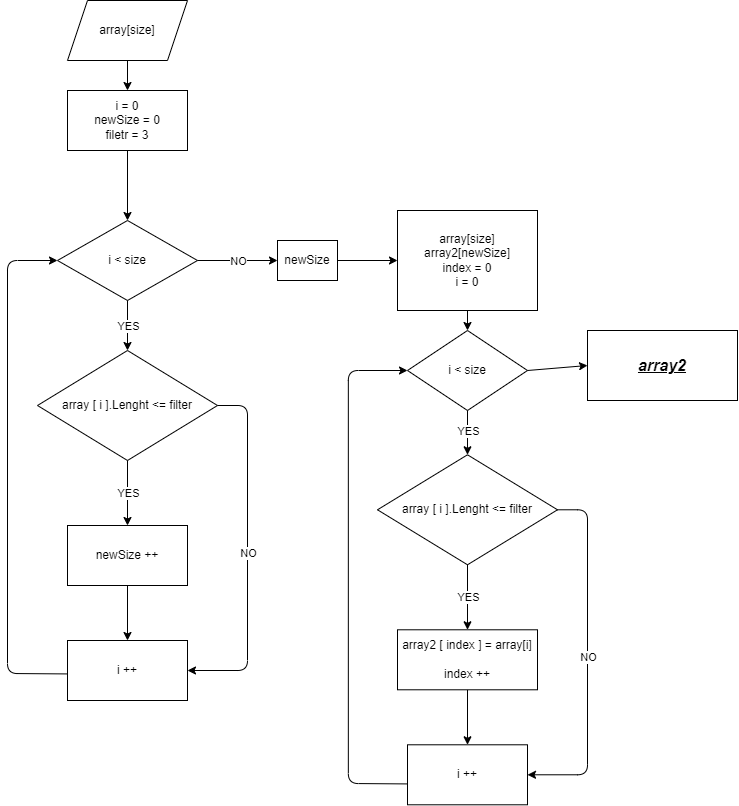

The diagram above was exported from draw.io. Its source (the exported page's mxGraphModel, read from the mxfile embedded in the PNG):
<mxGraphModel dx="1356" dy="860" grid="1" gridSize="10" guides="1" tooltips="1" connect="1" arrows="1" fold="1" page="1" pageScale="1" pageWidth="827" pageHeight="1169" math="0" shadow="0">
  <root>
    <mxCell id="0" />
    <mxCell id="1" parent="0" />
    <mxCell id="2" value="array[size]" style="shape=parallelogram;perimeter=parallelogramPerimeter;whiteSpace=wrap;html=1;fixedSize=1;" vertex="1" parent="1">
      <mxGeometry x="130" y="40" width="120" height="60" as="geometry" />
    </mxCell>
    <mxCell id="3" value="" style="endArrow=classic;html=1;exitX=0.5;exitY=1;exitDx=0;exitDy=0;" edge="1" parent="1" source="2" target="4">
      <mxGeometry width="50" height="50" relative="1" as="geometry">
        <mxPoint x="300" y="180" as="sourcePoint" />
        <mxPoint x="190" y="130" as="targetPoint" />
      </mxGeometry>
    </mxCell>
    <mxCell id="6" value="" style="edgeStyle=none;html=1;" edge="1" parent="1" source="4" target="5">
      <mxGeometry relative="1" as="geometry" />
    </mxCell>
    <mxCell id="4" value="i = 0&lt;br&gt;newSize = 0&lt;br&gt;filetr = 3" style="rounded=0;whiteSpace=wrap;html=1;" vertex="1" parent="1">
      <mxGeometry x="130" y="130" width="120" height="60" as="geometry" />
    </mxCell>
    <mxCell id="5" value="i &amp;lt; size" style="rhombus;whiteSpace=wrap;html=1;rounded=0;" vertex="1" parent="1">
      <mxGeometry x="120" y="260" width="140" height="80" as="geometry" />
    </mxCell>
    <mxCell id="7" value="array [ i ].Lenght &amp;lt;= filter" style="rhombus;whiteSpace=wrap;html=1;rounded=0;" vertex="1" parent="1">
      <mxGeometry x="100" y="390" width="180" height="110" as="geometry" />
    </mxCell>
    <mxCell id="20" value="" style="edgeStyle=none;html=1;entryX=0.5;entryY=0;entryDx=0;entryDy=0;" edge="1" parent="1" source="9" target="19">
      <mxGeometry relative="1" as="geometry">
        <mxPoint x="190" y="700" as="targetPoint" />
      </mxGeometry>
    </mxCell>
    <mxCell id="9" value="newSize ++" style="whiteSpace=wrap;html=1;rounded=0;" vertex="1" parent="1">
      <mxGeometry x="130" y="565" width="120" height="60" as="geometry" />
    </mxCell>
    <mxCell id="16" value="" style="endArrow=classic;html=1;exitX=1;exitY=0.5;exitDx=0;exitDy=0;entryX=1;entryY=0.5;entryDx=0;entryDy=0;" edge="1" parent="1" source="7" target="19">
      <mxGeometry relative="1" as="geometry">
        <mxPoint x="270" y="420" as="sourcePoint" />
        <mxPoint x="250" y="730" as="targetPoint" />
        <Array as="points">
          <mxPoint x="310" y="445" />
          <mxPoint x="310" y="710" />
        </Array>
      </mxGeometry>
    </mxCell>
    <mxCell id="17" value="NO" style="edgeLabel;resizable=0;html=1;align=center;verticalAlign=middle;" connectable="0" vertex="1" parent="16">
      <mxGeometry relative="1" as="geometry" />
    </mxCell>
    <mxCell id="19" value="i ++" style="whiteSpace=wrap;html=1;rounded=0;" vertex="1" parent="1">
      <mxGeometry x="130" y="680" width="120" height="60" as="geometry" />
    </mxCell>
    <mxCell id="24" value="" style="endArrow=classic;html=1;exitX=0.5;exitY=1;exitDx=0;exitDy=0;entryX=0.5;entryY=0;entryDx=0;entryDy=0;" edge="1" parent="1" source="7" target="9">
      <mxGeometry relative="1" as="geometry">
        <mxPoint x="240" y="580" as="sourcePoint" />
        <mxPoint x="340" y="580" as="targetPoint" />
      </mxGeometry>
    </mxCell>
    <mxCell id="25" value="YES" style="edgeLabel;resizable=0;html=1;align=center;verticalAlign=middle;" connectable="0" vertex="1" parent="24">
      <mxGeometry relative="1" as="geometry" />
    </mxCell>
    <mxCell id="26" value="" style="endArrow=classic;html=1;exitX=-0.007;exitY=0.557;exitDx=0;exitDy=0;exitPerimeter=0;entryX=0;entryY=0.5;entryDx=0;entryDy=0;" edge="1" parent="1" source="19" target="5">
      <mxGeometry relative="1" as="geometry">
        <mxPoint x="240" y="730" as="sourcePoint" />
        <mxPoint x="80" y="630" as="targetPoint" />
        <Array as="points">
          <mxPoint x="70" y="713" />
          <mxPoint x="70" y="300" />
        </Array>
      </mxGeometry>
    </mxCell>
    <mxCell id="28" value="" style="endArrow=classic;html=1;entryX=0.5;entryY=0;entryDx=0;entryDy=0;exitX=0.5;exitY=1;exitDx=0;exitDy=0;" edge="1" parent="1" source="5" target="7">
      <mxGeometry relative="1" as="geometry">
        <mxPoint x="280" y="397.5" as="sourcePoint" />
        <mxPoint x="250" y="492.5" as="targetPoint" />
      </mxGeometry>
    </mxCell>
    <mxCell id="29" value="YES" style="edgeLabel;resizable=0;html=1;align=center;verticalAlign=middle;" connectable="0" vertex="1" parent="28">
      <mxGeometry relative="1" as="geometry" />
    </mxCell>
    <mxCell id="30" value="" style="endArrow=classic;html=1;exitX=1;exitY=0.5;exitDx=0;exitDy=0;entryX=0;entryY=0.5;entryDx=0;entryDy=0;" edge="1" parent="1" source="5" target="33">
      <mxGeometry relative="1" as="geometry">
        <mxPoint x="320" y="230" as="sourcePoint" />
        <mxPoint x="390" y="300" as="targetPoint" />
      </mxGeometry>
    </mxCell>
    <mxCell id="31" value="NO" style="edgeLabel;resizable=0;html=1;align=center;verticalAlign=middle;" connectable="0" vertex="1" parent="30">
      <mxGeometry relative="1" as="geometry" />
    </mxCell>
    <mxCell id="33" value="newSize" style="rounded=0;whiteSpace=wrap;html=1;" vertex="1" parent="1">
      <mxGeometry x="340" y="280" width="60" height="40" as="geometry" />
    </mxCell>
    <mxCell id="34" value="" style="edgeStyle=none;html=1;exitX=1;exitY=0.5;exitDx=0;exitDy=0;" edge="1" parent="1" source="33" target="35">
      <mxGeometry relative="1" as="geometry">
        <mxPoint x="200" y="200.00000000000006" as="sourcePoint" />
        <mxPoint x="470" y="300" as="targetPoint" />
      </mxGeometry>
    </mxCell>
    <mxCell id="35" value="array[size]&lt;br&gt;array2[newSize]&lt;br&gt;index = 0&lt;br&gt;i = 0" style="rounded=0;whiteSpace=wrap;html=1;" vertex="1" parent="1">
      <mxGeometry x="460" y="250" width="140" height="100" as="geometry" />
    </mxCell>
    <mxCell id="36" value="" style="edgeStyle=none;html=1;exitX=0.5;exitY=1;exitDx=0;exitDy=0;" edge="1" parent="1" source="35" target="37">
      <mxGeometry relative="1" as="geometry">
        <mxPoint x="210" y="210.00000000000006" as="sourcePoint" />
        <mxPoint x="530" y="360" as="targetPoint" />
      </mxGeometry>
    </mxCell>
    <mxCell id="37" value="i &amp;lt; size" style="rhombus;whiteSpace=wrap;html=1;" vertex="1" parent="1">
      <mxGeometry x="470" y="370" width="120" height="80" as="geometry" />
    </mxCell>
    <mxCell id="38" value="array [ i ].Lenght &amp;lt;= filter" style="rhombus;whiteSpace=wrap;html=1;rounded=0;" vertex="1" parent="1">
      <mxGeometry x="440" y="494.29" width="180" height="110" as="geometry" />
    </mxCell>
    <mxCell id="39" value="" style="edgeStyle=none;html=1;entryX=0.5;entryY=0;entryDx=0;entryDy=0;" edge="1" parent="1" source="40" target="43">
      <mxGeometry relative="1" as="geometry">
        <mxPoint x="530" y="804.29" as="targetPoint" />
      </mxGeometry>
    </mxCell>
    <mxCell id="40" value="array2 [ index ] = array[i]&lt;br&gt;&lt;br&gt;index ++" style="whiteSpace=wrap;html=1;rounded=0;" vertex="1" parent="1">
      <mxGeometry x="460" y="669.29" width="140" height="60" as="geometry" />
    </mxCell>
    <mxCell id="41" value="" style="endArrow=classic;html=1;exitX=1;exitY=0.5;exitDx=0;exitDy=0;entryX=1;entryY=0.5;entryDx=0;entryDy=0;" edge="1" parent="1" source="38" target="43">
      <mxGeometry relative="1" as="geometry">
        <mxPoint x="610" y="524.29" as="sourcePoint" />
        <mxPoint x="590" y="834.29" as="targetPoint" />
        <Array as="points">
          <mxPoint x="650" y="549.29" />
          <mxPoint x="650" y="814.29" />
        </Array>
      </mxGeometry>
    </mxCell>
    <mxCell id="42" value="NO" style="edgeLabel;resizable=0;html=1;align=center;verticalAlign=middle;" connectable="0" vertex="1" parent="41">
      <mxGeometry relative="1" as="geometry" />
    </mxCell>
    <mxCell id="43" value="i ++" style="whiteSpace=wrap;html=1;rounded=0;" vertex="1" parent="1">
      <mxGeometry x="470" y="784.29" width="120" height="60" as="geometry" />
    </mxCell>
    <mxCell id="44" value="" style="endArrow=classic;html=1;exitX=0.5;exitY=1;exitDx=0;exitDy=0;entryX=0.5;entryY=0;entryDx=0;entryDy=0;" edge="1" parent="1" source="38" target="40">
      <mxGeometry relative="1" as="geometry">
        <mxPoint x="580" y="684.29" as="sourcePoint" />
        <mxPoint x="680" y="684.29" as="targetPoint" />
      </mxGeometry>
    </mxCell>
    <mxCell id="45" value="YES" style="edgeLabel;resizable=0;html=1;align=center;verticalAlign=middle;" connectable="0" vertex="1" parent="44">
      <mxGeometry relative="1" as="geometry" />
    </mxCell>
    <mxCell id="47" value="" style="endArrow=classic;html=1;exitX=0.5;exitY=1;exitDx=0;exitDy=0;entryX=0.5;entryY=0;entryDx=0;entryDy=0;" edge="1" parent="1" source="37" target="38">
      <mxGeometry relative="1" as="geometry">
        <mxPoint x="200" y="510" as="sourcePoint" />
        <mxPoint x="200" y="575" as="targetPoint" />
      </mxGeometry>
    </mxCell>
    <mxCell id="48" value="YES" style="edgeLabel;resizable=0;html=1;align=center;verticalAlign=middle;" connectable="0" vertex="1" parent="47">
      <mxGeometry relative="1" as="geometry">
        <mxPoint y="-2" as="offset" />
      </mxGeometry>
    </mxCell>
    <mxCell id="49" value="" style="endArrow=classic;html=1;exitX=-0.007;exitY=0.557;exitDx=0;exitDy=0;exitPerimeter=0;entryX=0;entryY=0.5;entryDx=0;entryDy=0;" edge="1" parent="1" target="37">
      <mxGeometry relative="1" as="geometry">
        <mxPoint x="470" y="823.4200000000001" as="sourcePoint" />
        <mxPoint x="460.8399999999999" y="410" as="targetPoint" />
        <Array as="points">
          <mxPoint x="410.84" y="823" />
          <mxPoint x="410.84" y="410" />
        </Array>
      </mxGeometry>
    </mxCell>
    <mxCell id="50" value="&lt;b&gt;&lt;i&gt;&lt;u&gt;&lt;font style=&quot;font-size: 16px&quot;&gt;array2&lt;/font&gt;&lt;/u&gt;&lt;/i&gt;&lt;/b&gt;" style="rounded=0;whiteSpace=wrap;html=1;" vertex="1" parent="1">
      <mxGeometry x="650" y="370" width="150" height="70" as="geometry" />
    </mxCell>
    <mxCell id="52" value="" style="endArrow=classic;html=1;exitX=1;exitY=0.5;exitDx=0;exitDy=0;entryX=0;entryY=0.5;entryDx=0;entryDy=0;" edge="1" parent="1" source="37" target="50">
      <mxGeometry width="50" height="50" relative="1" as="geometry">
        <mxPoint x="490" y="630" as="sourcePoint" />
        <mxPoint x="540" y="580" as="targetPoint" />
      </mxGeometry>
    </mxCell>
  </root>
</mxGraphModel>